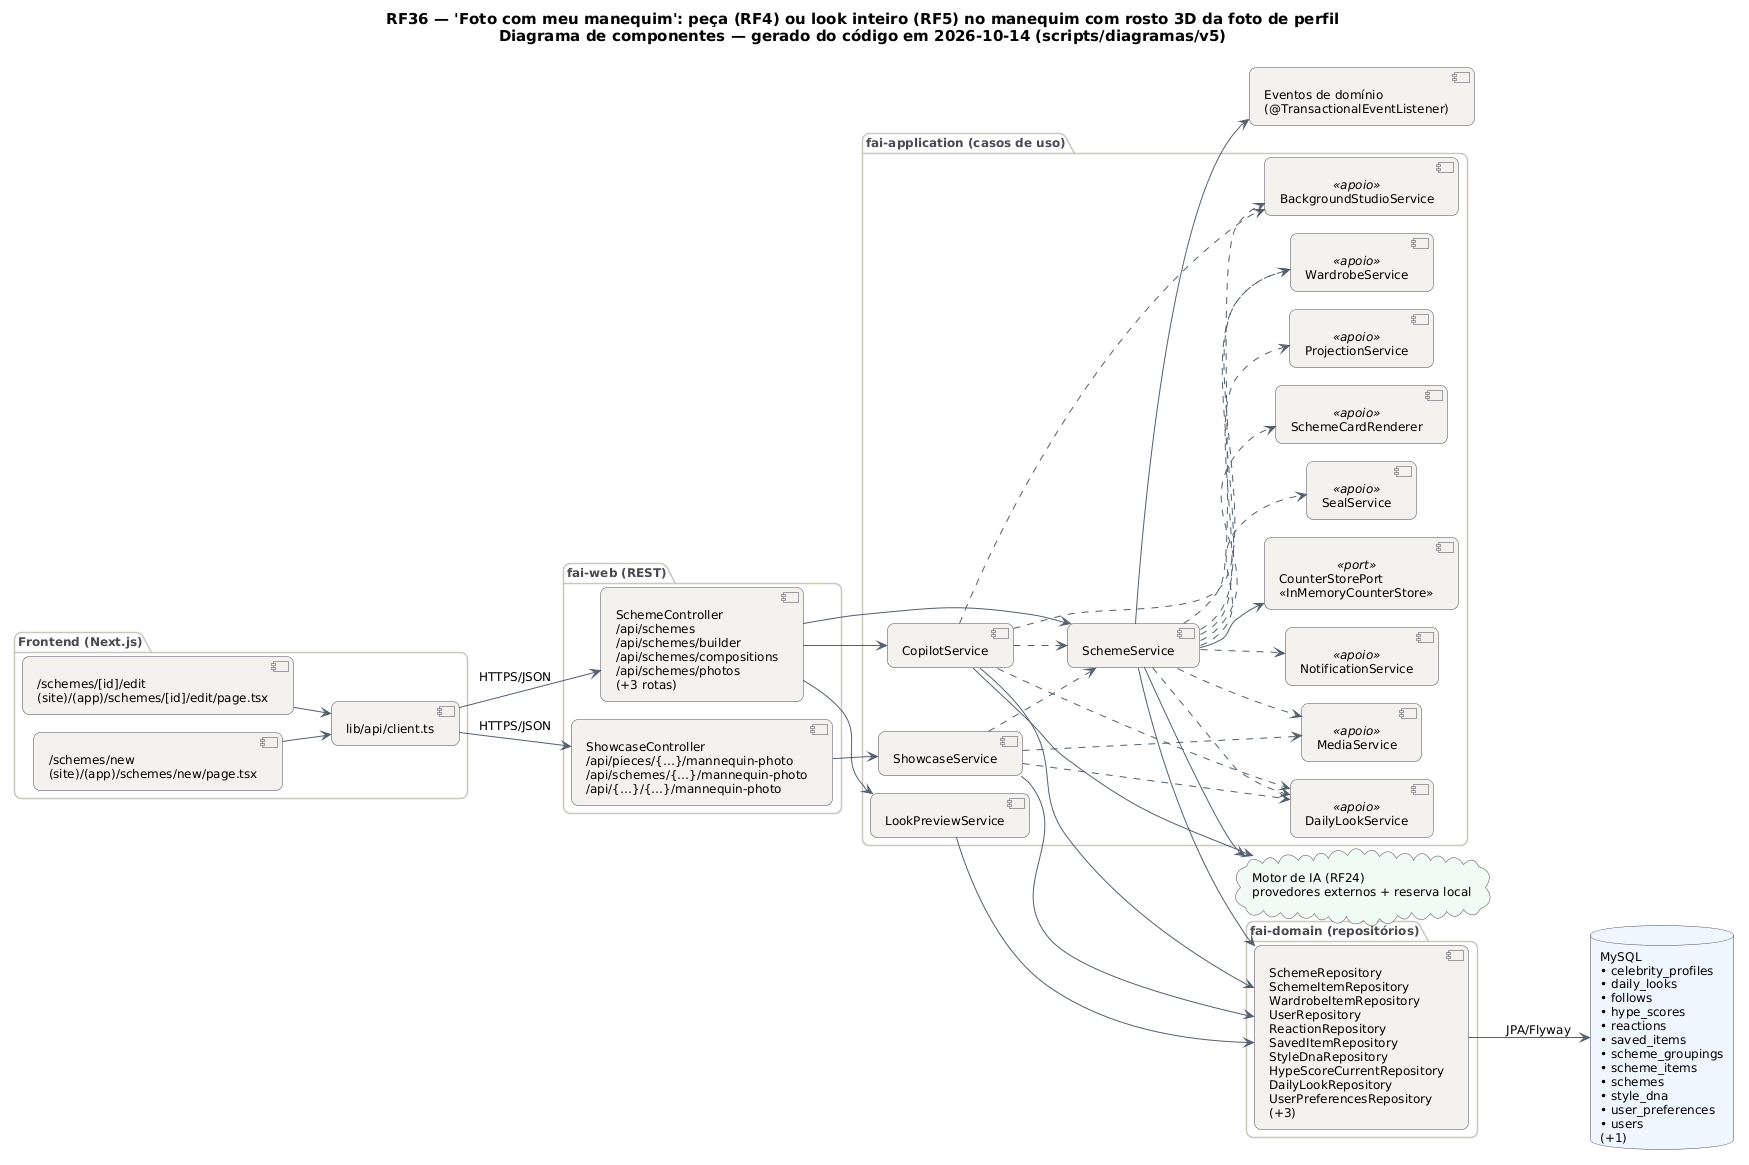

The diagram above was rendered by PlantUML. Its source (embedded in the PNG):
@startuml RF36_Componentes
!pragma layout smetana
skinparam backgroundColor #FFFFFF
skinparam shadowing false
skinparam defaultFontName "DejaVu Sans"
skinparam defaultFontSize 12
skinparam titleFontSize 15
skinparam roundcorner 14
skinparam ArrowColor #52606D
skinparam note {
  BackgroundColor #FFFDEB
  BorderColor #D8CE78
  FontColor #554F24
}
skinparam component {
  BackgroundColor #F4F2EF
  BorderColor #4A4852
}
skinparam package {
  BorderColor #CBC6BE
  FontColor #4A4852
}
skinparam database {
  BackgroundColor #EEF6FF
  BorderColor #4A4852
}
skinparam cloud {
  BackgroundColor #F0FBF6
  BorderColor #4A4852
}
left to right direction
title RF36 — 'Foto com meu manequim': peça (RF4) ou look inteiro (RF5) no manequim com rosto 3D da foto de perfil\nDiagrama de componentes — gerado do código em 2026-10-14 (scripts/diagramas/v5)

package "Frontend (Next.js)" {
  component "/schemes/[id]/edit\n(site)/(app)/schemes/[id]/edit/page.tsx" as FE0
  component "/schemes/new\n(site)/(app)/schemes/new/page.tsx" as FE1
  component "lib/api/client.ts" as APIC
}
package "fai-web (REST)" {
  component "SchemeController\n/api/schemes\n/api/schemes/builder\n/api/schemes/compositions\n/api/schemes/photos\n(+3 rotas)" as SchemeController
  component "ShowcaseController\n/api/pieces/{…}/mannequin-photo\n/api/schemes/{…}/mannequin-photo\n/api/{…}/{…}/mannequin-photo" as ShowcaseController
}
package "fai-application (casos de uso)" {
  component "SchemeService" as SchemeService
  component "CopilotService" as CopilotService
  component "LookPreviewService" as LookPreviewService
  component "ShowcaseService" as ShowcaseService
  component "WardrobeService" as WardrobeService <<apoio>>
  component "BackgroundStudioService" as BackgroundStudioService <<apoio>>
  component "SealService" as SealService <<apoio>>
  component "SchemeCardRenderer" as SchemeCardRenderer <<apoio>>
  component "ProjectionService" as ProjectionService <<apoio>>
  component "NotificationService" as NotificationService <<apoio>>
  component "MediaService" as MediaService <<apoio>>
  component "DailyLookService" as DailyLookService <<apoio>>
  component "CounterStorePort\n«InMemoryCounterStore»" as CounterStorePort <<port>>
}
package "fai-domain (repositórios)" {
  component "SchemeRepository\nSchemeItemRepository\nWardrobeItemRepository\nUserRepository\nReactionRepository\nSavedItemRepository\nStyleDnaRepository\nHypeScoreCurrentRepository\nDailyLookRepository\nUserPreferencesRepository\n(+3)" as REPO_MySQL
}
database "MySQL\n• celebrity_profiles\n• daily_looks\n• follows\n• hype_scores\n• reactions\n• saved_items\n• scheme_groupings\n• scheme_items\n• schemes\n• style_dna\n• user_preferences\n• users\n(+1)" as DB_MySQL
cloud "Motor de IA (RF24)\nprovedores externos + reserva local" as AI
component "Eventos de domínio\n(@TransactionalEventListener)" as EV
APIC --> SchemeController : HTTPS/JSON
APIC --> ShowcaseController : HTTPS/JSON
CopilotService --> AI
CopilotService --> REPO_MySQL
CopilotService ..> BackgroundStudioService
CopilotService ..> DailyLookService
CopilotService ..> SchemeService
CopilotService ..> WardrobeService
FE0 --> APIC
FE1 --> APIC
LookPreviewService --> REPO_MySQL
REPO_MySQL --> DB_MySQL : JPA/Flyway
SchemeController --> CopilotService
SchemeController --> LookPreviewService
SchemeController --> SchemeService
SchemeService --> AI
SchemeService --> CounterStorePort
SchemeService --> EV
SchemeService --> REPO_MySQL
SchemeService ..> BackgroundStudioService
SchemeService ..> DailyLookService
SchemeService ..> MediaService
SchemeService ..> NotificationService
SchemeService ..> ProjectionService
SchemeService ..> SchemeCardRenderer
SchemeService ..> SealService
SchemeService ..> WardrobeService
ShowcaseController --> ShowcaseService
ShowcaseService --> REPO_MySQL
ShowcaseService ..> DailyLookService
ShowcaseService ..> MediaService
ShowcaseService ..> SchemeService
@enduml